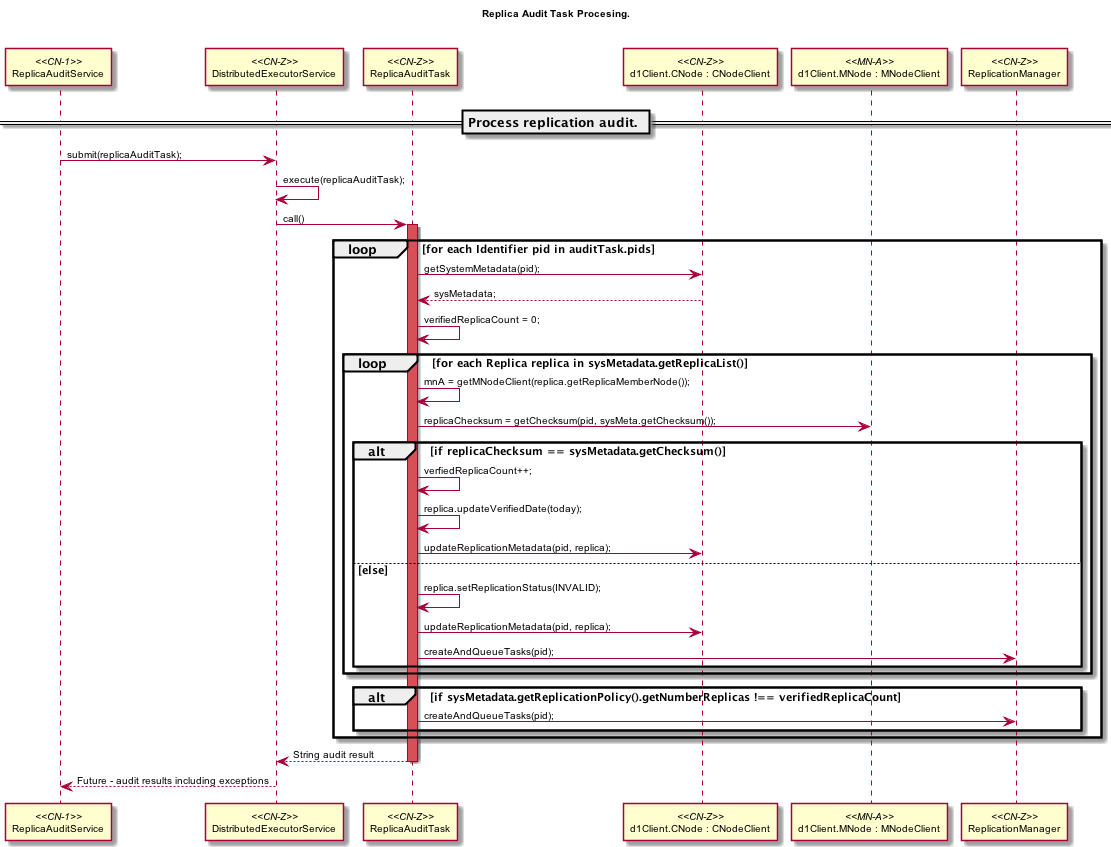

The diagram above was rendered by PlantUML. Its source (embedded in the PNG):
@startuml images/09_seq_audit_2.png
skinparam activityFontColor black
skinparam activityFontSize 10
skinparam activityFontName arial
skinparam activityArrowFontColor black
skinparam activityArrowFontSize 10
skinparam activityArrowFontName arial
skinparam classArrowFontColor black
skinparam classArrowFontSize 10
skinparam classArrowFontName arial
skinparam classAttributeFontColor black
skinparam classAttributeFontSize 10
skinparam classAttributeFontName arial
skinparam classFontColor black
skinparam classFontSize 10
skinparam classFontName arial
skinparam componentFontColor black
skinparam componentFontSize 10
skinparam componentFontName arial
skinparam componentArrowFontColor black
skinparam componentArrowFontSize 10
skinparam componentArrowFontName arial
skinparam noteFontColor black
skinparam noteFontSize 10
skinparam noteFontName arial
skinparam packageFontColor black
skinparam packageFontSize 10
skinparam packageFontName arial
skinparam sequenceActorFontColor black
skinparam sequenceActorFontSize 10
skinparam sequenceActorFontName arial
skinparam sequenceArrowFontColor black
skinparam sequenceArrowFontSize 10
skinparam sequenceArrowFontName arial
skinparam sequenceGroupingFontColor black
skinparam sequenceGroupingFontSize 10
skinparam sequenceGroupingFontName arial
skinparam sequenceGroupingHeaderFontColor black
skinparam sequenceGroupingHeaderFontSize 10
skinparam sequenceGroupingHeaderFontName arial
skinparam sequenceParticipantFontColor black
skinparam sequenceParticipantFontSize 10
skinparam sequenceParticipantFontName arial
skinparam sequenceTitleFontColor black
skinparam sequenceTitleFontSize 10
skinparam sequenceTitleFontName arial
skinparam titleFontColor black
skinparam titleFontSize 10
skinparam titleFontName arial
skinparam usecaseFontColor black
skinparam usecaseFontSize 7
skinparam usecaseFontName arial
skinparam usecaseActorFontColor black
skinparam usecaseActorFontSize 7
skinparam usecaseActorFontName arial
skinparam usecaseArrowFontColor black
skinparam usecaseArrowFontSize 7
skinparam usecaseArrowFontName arial
  	skinparam notebordercolor #AAAAAA
  	skinparam notefontcolor #222222
  	title Replica Audit Task Procesing.\n\n
participant "ReplicaAuditService" as cnAudit <<CN-1>>
  	participant "DistributedExecutorService" as cnZ <<CN-Z>>
  	participant "ReplicaAuditTask" as auditTask <<CN-Z>>
  	participant "d1Client.CNode : CNodeClient" as cNodeClient <<CN-Z>>
participant "d1Client.MNode : MNodeClient" as mnA <<MN-A>>
participant "ReplicationManager" as repManager <<CN-Z>>

 == Process replication audit. ==
cnAudit -> cnZ : submit(replicaAuditTask);
  	cnZ -> cnZ: execute(replicaAuditTask);
  	cnZ -> auditTask : call()
  	activate auditTask #D74F57

loop for each Identifier pid in auditTask.pids
  		auditTask -> cNodeClient : getSystemMetadata(pid);
  		cNodeClient --> auditTask : sysMetadata;
  		auditTask -> auditTask : verifiedReplicaCount = 0;
  		loop for each Replica replica in sysMetadata.getReplicaList()
  			auditTask -> auditTask : mnA = getMNodeClient(replica.getReplicaMemberNode());
  			auditTask -> mnA : replicaChecksum = getChecksum(pid, sysMeta.getChecksum());
  			alt if replicaChecksum == sysMetadata.getChecksum()
  				auditTask -> auditTask : verfiedReplicaCount++;
  				auditTask -> auditTask : replica.updateVerifiedDate(today);
  				auditTask -> cNodeClient : updateReplicationMetadata(pid, replica);
  			else else
  				auditTask -> auditTask : replica.setReplicationStatus(INVALID);
  				auditTask -> cNodeClient : updateReplicationMetadata(pid, replica);
  				auditTask -> repManager : createAndQueueTasks(pid);
  			end
  		end loop
  		alt if sysMetadata.getReplicationPolicy().getNumberReplicas !== verifiedReplicaCount
  			auditTask -> repManager : createAndQueueTasks(pid);
  		end
  	end loop

auditTask --> cnZ : String audit result
deactivate auditTask

cnZ --> cnAudit : Future - audit results including exceptions

  @enduml